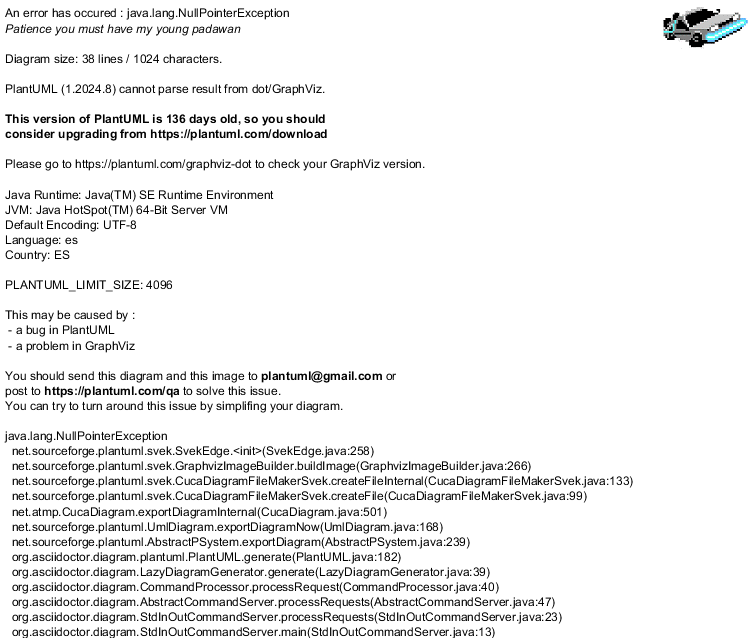

The diagram above was rendered by PlantUML. Its source (embedded in the PNG):
@startuml
title Deployment Diagram

cloud "User" as user #lightgreen

node Device as device #lightgreen {
    node "Web Browser" as browser
  }

cloud "Azure Ubuntu Server" as server #lightyellow {
    node "Docker" as docker #lightblue {
        node "WebApp" as webapp
        node "Gateway" as gateway
        database "MongoDB" as db

        folder "Microservices" as microservices #pink {
            component "AuthService" as authservice
            component "UserService" as userservice
            component "LLMservice" as llmservice
        }
    }

}

cloud "External Service" #orange {
    node "WikiData" as wikidata
}

user --> device : Interacts With
browser --> webapp : HTTPS Request
webapp --> gateway : Uses
gateway --> authservice : Handles Authentication
gateway --> userservice : Handles User Data
gateway --> llmservice : Handles Hints
microservices --> wikidata : Retrieves Questions & Answers
userservice <--> db : Stores/Retrieves User Data
authservice <--> db : Authenticates User Data
@enduml